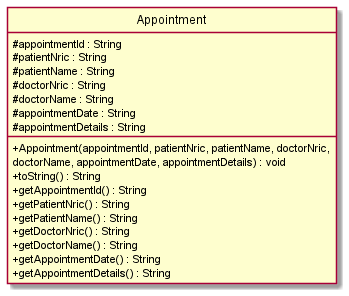

The diagram above was rendered by PlantUML. Its source (embedded in the PNG):
@startuml
hide circle
skinparam classAttributeIconSize 0
class Appointment {
#appointmentId : String
#patientNric : String
#patientName : String
#doctorNric : String
#doctorName : String
#appointmentDate : String
#appointmentDetails : String
+Appointment(appointmentId, patientNric, patientName, doctorNric,
doctorName, appointmentDate, appointmentDetails) : void
+toString() : String
+getAppointmentId() : String
+getPatientNric() : String
+getPatientName() : String
+getDoctorNric() : String
+getDoctorName() : String
+getAppointmentDate() : String
+getAppointmentDetails() : String
}

@enduml